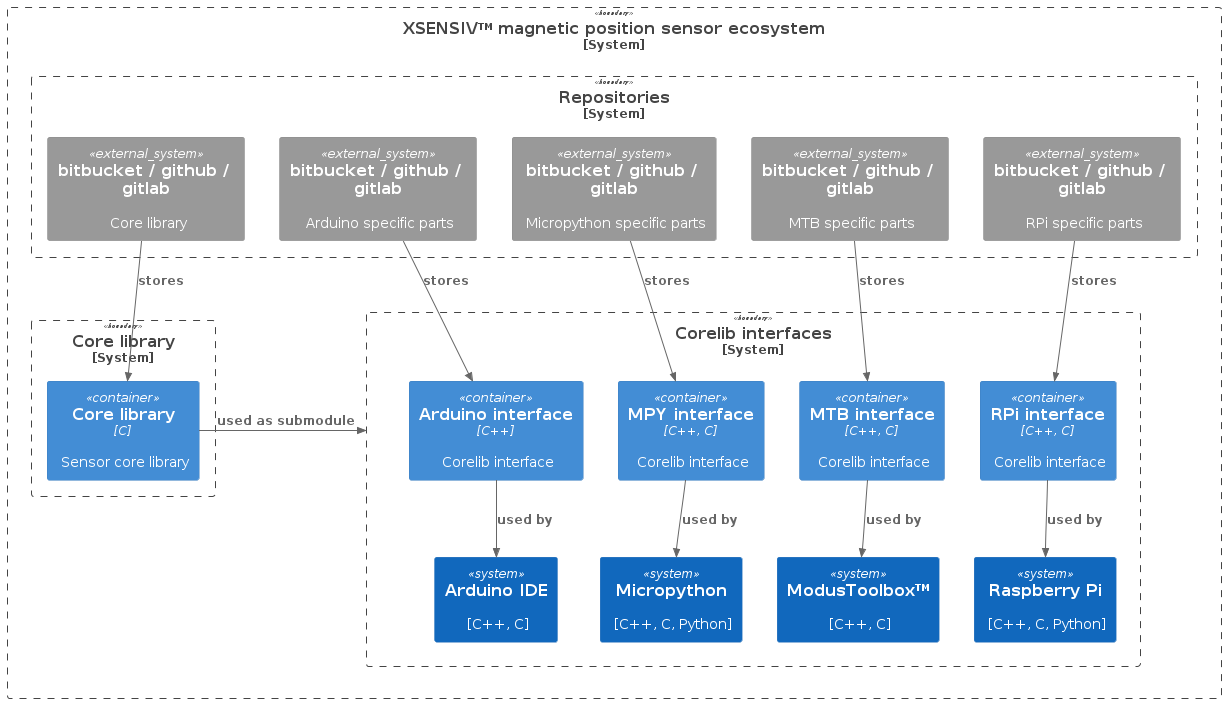

The diagram above was rendered by PlantUML. Its source (embedded in the PNG):
@startuml 3D Magnetic Library Repositories

    !include <C4/C4_Container>

    System_Boundary(ecosystem, "XSENSIV<sup><size:10>TM</size></sup> magnetic position sensor ecosystem") {

        System_Boundary(interfaces, "Corelib interfaces") {
            Container(arduinoLibrary, "Arduino interface", "C++", "Corelib interface")
            System(arduino, "Arduino IDE", "[C++, C]")
            Rel(arduinoLibrary, arduino, "used by")


            Container(mpyLibrary, "MPY interface", "C++, C", "Corelib interface")
            System(mpy, "Micropython", "[C++, C, Python]")
            Rel(mpyLibrary, mpy, "used by")


            Container(mtbLibrary, "MTB interface", "C++, C", "Corelib interface")
            System(mtb, "ModusToolbox<sup><size:10>TM</size></sup>", "[C++, C]")
            Rel(mtbLibrary, mtb, "used by")


            Container(rpiLibrary, "RPi interface", "C++, C", "Corelib interface")
            System(rpi, "Raspberry Pi", "[C++, C, Python]")
            Rel(rpiLibrary, rpi, "used by")
            }
 

        System_Boundary(core, "Core library") {
            Container(coreLibrary, "Core library", "C", "Sensor core library")
        }


        System_Boundary(repos, "Repositories") {
            System_Ext(core_repo, "bitbucket / github / gitlab", "Core library")
            System_Ext(arduino_repo, "bitbucket / github / gitlab", "Arduino specific parts")
            System_Ext(mpy_repo, "bitbucket / github / gitlab", "Micropython specific parts")
            System_Ext(mtb_repo, "bitbucket / github / gitlab", "MTB specific parts")
            System_Ext(rpi_repo, "bitbucket / github / gitlab", "RPi specific parts")
        }

        Rel_D(core_repo, coreLibrary, "stores")
        Rel_D(arduino_repo, arduinoLibrary, "stores")
        Rel_D(mpy_repo, mpyLibrary, "stores")
        Rel_D(mtb_repo, mtbLibrary, "stores")
        Rel_D(rpi_repo, rpiLibrary, "stores")

        Rel_L(coreLibrary, interfaces, "used as submodule")
    }

@enduml